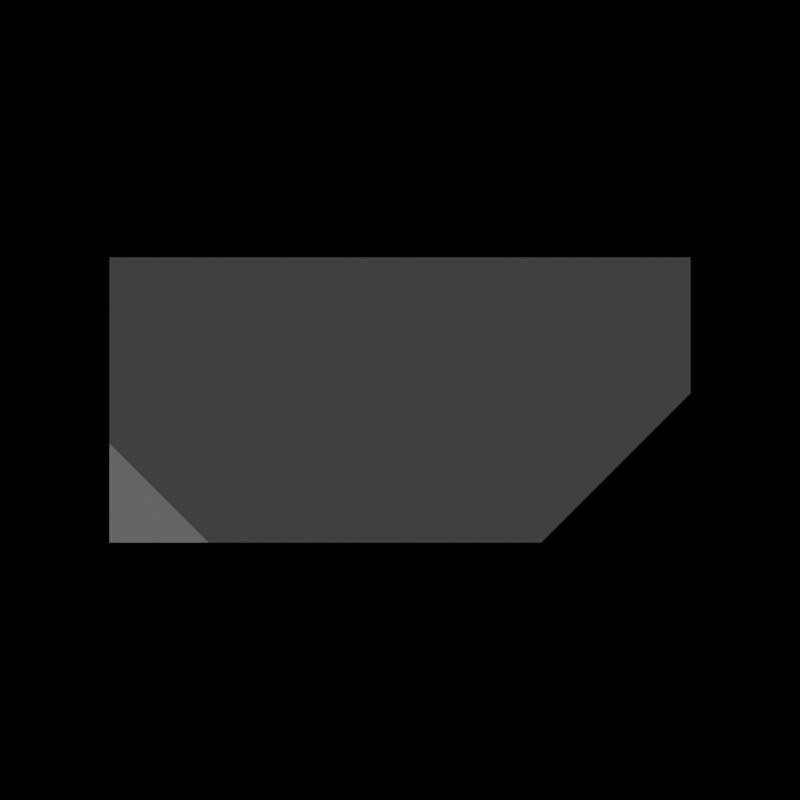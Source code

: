# Source: SEM_rotation_generator.blend  (saved by Blender 3.0.42; exported with 4.5.12 LTS)
import bpy
from mathutils import Matrix  # noqa: F401  (used for matrix-valued properties, if any)

bpy.ops.wm.read_factory_settings(use_empty=True)
scene = bpy.context.scene
scene.name = 'Scene'

# ---- collections
col_collection = bpy.data.collections.new('Collection'); scene.collection.children.link(col_collection)

# ---- materials (node trees are filled in below, after node groups)
mat_sem = bpy.data.materials.new('SEM')
mat_sem.alpha_threshold = 0.0
mat_sem.use_transparent_shadow = False
mat_sem.line_color = (0.0, 0.0, 0.0, 1.0)

# ---- node groups
ng_costheta = bpy.data.node_groups.new('costheta', 'ShaderNodeTree')
_s = ng_costheta.interface.new_socket(name='Value', in_out='OUTPUT', socket_type='NodeSocketFloat')
_s.min_value = -1.0
_s.max_value = 1.0
_s = ng_costheta.interface.new_socket(name='Normal', in_out='INPUT', socket_type='NodeSocketVector')
_s.min_value = -1e+04
_s.max_value = 1e+04
_N = ng_costheta.nodes; _L = ng_costheta.links
n0 = _N.new('ShaderNodeVectorMath'); n0.name = 'Vector Math.001'; n0.location = (-29, 90)
n0.operation = 'NORMALIZE'
n1 = _N.new('NodeGroupOutput'); n1.name = 'Group Output'; n1.location = (459, -17)
n2 = _N.new('ShaderNodeVectorTransform'); n2.name = 'Vector Transform'; n2.location = (-94, -88)
n2.convert_from = 'CAMERA'
n2.convert_to = 'WORLD'
n2.inputs[0].default_value = (0.0, 0.0, -1.0)
n3 = _N.new('ShaderNodeVectorMath'); n3.name = 'Vector Math'; n3.location = (222, 52)
n3.operation = 'DOT_PRODUCT'
n4 = _N.new('NodeGroupInput'); n4.name = 'Group Input'; n4.location = (-294, 0)
_L.new(n4.outputs[0], n0.inputs[0])
_L.new(n2.outputs[0], n3.inputs[1])
_L.new(n3.outputs[1], n1.inputs[0])
_L.new(n0.outputs[0], n3.inputs[0])
n1.is_active_output = True
ng_nodegroup_001 = bpy.data.node_groups.new('NodeGroup.001', 'ShaderNodeTree')
_s = ng_nodegroup_001.interface.new_socket(name='Value', in_out='OUTPUT', socket_type='NodeSocketFloat')
_s.min_value = -1.0
_s.max_value = 1.0
_s = ng_nodegroup_001.interface.new_socket(name='Normal', in_out='INPUT', socket_type='NodeSocketVector')
_s.min_value = -1e+04
_s.max_value = 1e+04
_s = ng_nodegroup_001.interface.new_socket(name='xi', in_out='INPUT', socket_type='NodeSocketFloat')
_N = ng_nodegroup_001.nodes; _L = ng_nodegroup_001.links
n0 = _N.new('NodeGroupInput'); n0.name = 'Group Input'; n0.location = (-393, 31)
n1 = _N.new('NodeGroupOutput'); n1.name = 'Group Output'; n1.location = (530, -25)
n2 = _N.new('ShaderNodeMath'); n2.name = 'Math.003'; n2.location = (-210, -165)
n2.operation = 'SUBTRACT'
n2.inputs[1].default_value = 2.0
n3 = _N.new('ShaderNodeMath'); n3.name = 'Math.002'; n3.location = (162, -156)
n3.inputs[0].default_value = 1.0
n4 = _N.new('ShaderNodeMath'); n4.name = 'Math.004'; n4.location = (-3, -160)
n4.operation = 'MULTIPLY'
n5 = _N.new('ShaderNodeMath'); n5.name = 'Math.001'; n5.location = (350, 15)
n5.operation = 'DIVIDE'
n6 = _N.new('ShaderNodeMath'); n6.name = 'Math'; n6.location = (41, 166)
n6.operation = 'SUBTRACT'
n7 = _N.new('ShaderNodeGroup'); n7.name = 'Group'; n7.location = (-165, -24)
n7.label = 'cos theta'
n7.node_tree = ng_costheta
_L.new(n0.outputs[0], n7.inputs[0])
_L.new(n0.outputs[1], n6.inputs[0])
_L.new(n7.outputs[0], n6.inputs[1])
_L.new(n6.outputs[0], n5.inputs[0])
_L.new(n5.outputs[0], n1.inputs[0])
_L.new(n0.outputs[1], n2.inputs[0])
_L.new(n7.outputs[0], n4.inputs[0])
_L.new(n2.outputs[0], n4.inputs[1])
_L.new(n4.outputs[0], n3.inputs[1])
_L.new(n3.outputs[0], n5.inputs[1])
n1.is_active_output = True

# ---- material node trees
mat_sem.use_nodes = True; mat_sem.node_tree.nodes.clear()
_N = mat_sem.node_tree.nodes; _L = mat_sem.node_tree.links
n0 = _N.new('ShaderNodeMath'); n0.name = 'Math'; n0.location = (-192, 95)
n0.operation = 'DIVIDE'
n0.inputs[0].default_value = 1.0
n1 = _N.new('ShaderNodeMath'); n1.name = 'Math.004'; n1.location = (175, 170)
n1.operation = 'MULTIPLY'
n2 = _N.new('ShaderNodeMath'); n2.name = 'Math.002'; n2.location = (350, 165)
n2.operation = 'MULTIPLY'
n2.inputs[1].default_value = 255.0
n3 = _N.new('ShaderNodeMath'); n3.name = 'Math.001'; n3.location = (507, 148)
n3.operation = 'ROUND'
n4 = _N.new('ShaderNodeNewGeometry'); n4.name = 'Geometry'; n4.location = (-199, 334)
n5 = _N.new('ShaderNodeValue'); n5.name = 'Value'; n5.location = (-354, -92)
n5.outputs[0].default_value = 0.25
n6 = _N.new('ShaderNodeCombineColor'); n6.name = 'Combine RGB'; n6.location = (839, 148)
n7 = _N.new('ShaderNodeOutputMaterial'); n7.name = 'Material Output'; n7.location = (994, 157)
n8 = _N.new('ShaderNodeMath'); n8.name = 'Math.003'; n8.location = (674, 175)
n8.operation = 'DIVIDE'
n8.inputs[1].default_value = 255.0
n9 = _N.new('ShaderNodeGroup'); n9.name = 'Group.001'; n9.location = (-8, 197)
n9.label = 'ratio'
n9.node_tree = ng_nodegroup_001
_L.new(n6.outputs[0], n7.inputs[0])
_L.new(n3.outputs[0], n8.inputs[0])
_L.new(n2.outputs[0], n3.inputs[0])
_L.new(n4.outputs[1], n9.inputs[0])
_L.new(n0.outputs[0], n9.inputs[1])
_L.new(n9.outputs[0], n1.inputs[0])
_L.new(n1.outputs[0], n2.inputs[0])
_L.new(n5.outputs[0], n0.inputs[1])
_L.new(n5.outputs[0], n1.inputs[1])
_L.new(n8.outputs[0], n6.inputs[0])
_L.new(n8.outputs[0], n6.inputs[1])
_L.new(n8.outputs[0], n6.inputs[2])
n7.is_active_output = True

# ---- world
world_world = bpy.data.worlds.new('World'); scene.world = world_world
world_world.use_nodes = True; world_world.node_tree.nodes.clear()
_N = world_world.node_tree.nodes; _L = world_world.node_tree.links
n0 = _N.new('ShaderNodeOutputWorld'); n0.name = 'World Output'; n0.location = (300, 300)
n1 = _N.new('ShaderNodeBackground'); n1.name = 'Background'; n1.location = (10, 300)
n1.inputs[0].default_value = (0.0, 0.0, 0.0, 1.0)
_L.new(n1.outputs[0], n0.inputs[0])
n0.is_active_output = True
world_world.color = (0.05088, 0.05088, 0.05088)
world_world.use_sun_shadow = False
world_world.sun_shadow_jitter_overblur = 0.0

# ---- cameras
cam_camera = bpy.data.cameras.new('Camera')
cam_camera.type = 'ORTHO'
cam_camera.clip_end = 100.0
cam_camera.ortho_scale = 4.014

# ---- meshes
me_cube = bpy.data.meshes.new('Cube')
me_cube.from_pydata([(1.459, 0.7166, 0.7166), (1.459, 0.7166, -0.7166), (-1.459, 0.7166, 0.7166), (-1.459, 0.7166, -0.7166), (-1.459, -0.7166, -0.7166), (-1.459, -0.7166, 0.2166), (-0.9589, -0.7166, 0.7166), (-1.459, -0.2166, 0.7166), (0.7089, -0.7166, 0.7166), (1.459, 0.03344, 0.7166), (1.459, 0.03344, -0.7166), (0.7089, -0.7166, -0.7166)], [], [(3, 1, 10, 11, 4), (0, 2, 7, 6, 8, 9), (3, 2, 0, 1), (1, 0, 9, 10), (5, 6, 7), (2, 3, 4, 5, 7), (8, 11, 10, 9), (11, 8, 6, 5, 4)])
_uv = me_cube.uv_layers.new(name='UVMap')
_uv.uv.foreach_set('vector', [0.125, 0.5, 0.375, 0.5, 0.375, 0.6192, 0.3107, 0.75, 0.125, 0.75, 0.625, 0.5, 0.875, 0.5, 0.875, 0.6628, 0.8322, 0.75, 0.6893, 0.75, 0.625, 0.6192, 0.375, 0.25, 0.625, 0.25, 0.625, 0.5, 0.375, 0.5, 0.375, 0.5, 0.625, 0.5, 0.625, 0.6192, 0.375, 0.6192, 0.7006, 0.8372, 0.625, 0.9572, 0.875, 0.6628, 0.625, 0.25, 0.125, 0.5, 0.375, 1.0, 0.7006, 0.8372, 0.7878, 0.5756, 0.625, 0.8143, 0.375, 0.8143, 0.375, 0.6192, 0.625, 0.6192, 0.375, 0.8143, 0.625, 0.8143, 0.625, 0.9572, 0.5378, 1.0, 0.375, 1.0])
me_cube.materials.append(mat_sem)
me_cube.use_remesh_preserve_volume = False
me_cube.use_remesh_preserve_attributes = False
me_cube.use_mirror_vertex_groups = False
me_cube.update()

# ---- objects
ob_cube = bpy.data.objects.new('Cube', me_cube)
ob_camera = bpy.data.objects.new('Camera', cam_camera)

# ---- transforms, parenting, visibility, modifiers, constraints
ob_cube.location = (0.0, 0.0, 0.0)
ob_cube.lock_rotations_4d = False
ob_cube.empty_display_type = 'ARROWS'
ob_cube.lineart.crease_threshold = 0.0
ob_camera.location = (0.0, 0.0, 10.0)
ob_camera.lock_rotations_4d = False
ob_camera.empty_display_type = 'ARROWS'
ob_camera.color = (0.0, 0.0, 0.0, 0.0)
ob_camera.display_type = 'WIRE'
ob_camera.lineart.crease_threshold = 0.0

# ---- collection membership
col_collection.objects.link(ob_cube)
col_collection.objects.link(ob_camera)

# ---- scene / render settings (as saved in the file)
scene.camera = ob_camera
scene.frame_start = 0; scene.frame_end = 1799; scene.frame_set(155)
scene.render.engine = 'BLENDER_EEVEE_NEXT'
scene.render.image_settings.color_mode = 'BW'
scene.render.image_settings.compression = 20
scene.render.resolution_x = 512
scene.render.resolution_y = 512
scene.render.use_high_quality_normals = True
scene.render.use_stamp_time = False
scene.render.use_stamp_date = False
scene.render.use_stamp_camera = False
scene.render.use_stamp_scene = False
scene.render.use_stamp_filename = False
scene.render.use_stamp_render_time = False
scene.cycles.sampling_pattern = 'TABULATED_SOBOL'
scene.cycles.use_light_tree = False
scene.eevee.taa_samples = 1
scene.eevee.taa_render_samples = 1
scene.view_settings.view_transform = 'Raw'
bpy.context.view_layer.update()

# ---- added for rendering (the .blend has no usable light): sun
light_auto_sun = bpy.data.lights.new('AutoSun', 'SUN')
light_auto_sun.energy = 3.0
light_auto_sun.angle = 0.0523599
ob_auto_sun = bpy.data.objects.new('AutoSun', light_auto_sun)
scene.collection.objects.link(ob_auto_sun)
ob_auto_sun.rotation_euler = (0.872665, 0.174533, 0.523599)
bpy.context.view_layer.update()

